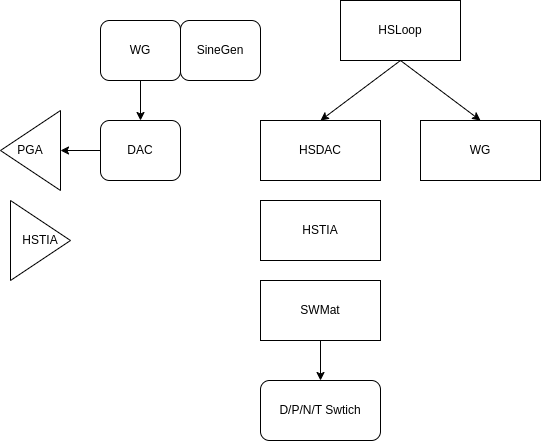

The diagram above was exported from draw.io. Its source (the exported page's mxGraphModel, read from the mxfile embedded in the PNG):
<mxGraphModel dx="751" dy="401" grid="1" gridSize="10" guides="1" tooltips="1" connect="1" arrows="1" fold="1" page="1" pageScale="1" pageWidth="850" pageHeight="1100" math="0" shadow="0">
  <root>
    <mxCell id="0" />
    <mxCell id="1" parent="0" />
    <mxCell id="9" style="edgeStyle=none;html=1;exitX=0.5;exitY=1;exitDx=0;exitDy=0;entryX=0.5;entryY=0;entryDx=0;entryDy=0;" edge="1" parent="1" source="3" target="4">
      <mxGeometry relative="1" as="geometry" />
    </mxCell>
    <mxCell id="10" style="edgeStyle=none;html=1;exitX=0.5;exitY=1;exitDx=0;exitDy=0;entryX=0.5;entryY=0;entryDx=0;entryDy=0;" edge="1" parent="1" source="3" target="7">
      <mxGeometry relative="1" as="geometry" />
    </mxCell>
    <mxCell id="3" value="HSLoop" style="rounded=0;whiteSpace=wrap;html=1;" vertex="1" parent="1">
      <mxGeometry x="600" y="40" width="120" height="60" as="geometry" />
    </mxCell>
    <mxCell id="4" value="HSDAC" style="rounded=0;whiteSpace=wrap;html=1;" vertex="1" parent="1">
      <mxGeometry x="520" y="160" width="120" height="60" as="geometry" />
    </mxCell>
    <mxCell id="5" value="HSTIA" style="rounded=0;whiteSpace=wrap;html=1;" vertex="1" parent="1">
      <mxGeometry x="520" y="240" width="120" height="60" as="geometry" />
    </mxCell>
    <mxCell id="16" style="edgeStyle=none;html=1;exitX=0.5;exitY=1;exitDx=0;exitDy=0;entryX=0.5;entryY=0;entryDx=0;entryDy=0;" edge="1" parent="1" source="6" target="8">
      <mxGeometry relative="1" as="geometry" />
    </mxCell>
    <mxCell id="6" value="SWMat" style="rounded=0;whiteSpace=wrap;html=1;" vertex="1" parent="1">
      <mxGeometry x="520" y="320" width="120" height="60" as="geometry" />
    </mxCell>
    <mxCell id="7" value="WG" style="rounded=0;whiteSpace=wrap;html=1;" vertex="1" parent="1">
      <mxGeometry x="680" y="160" width="120" height="60" as="geometry" />
    </mxCell>
    <mxCell id="8" value="D/P/N/T Swtich" style="rounded=1;whiteSpace=wrap;html=1;" vertex="1" parent="1">
      <mxGeometry x="520" y="420" width="120" height="60" as="geometry" />
    </mxCell>
    <mxCell id="14" style="edgeStyle=none;html=1;exitX=0;exitY=0.5;exitDx=0;exitDy=0;" edge="1" parent="1" source="12" target="13">
      <mxGeometry relative="1" as="geometry" />
    </mxCell>
    <mxCell id="12" value="DAC" style="rounded=1;whiteSpace=wrap;html=1;" vertex="1" parent="1">
      <mxGeometry x="360" y="160" width="80" height="60" as="geometry" />
    </mxCell>
    <mxCell id="13" value="PGA" style="triangle;whiteSpace=wrap;html=1;direction=west;" vertex="1" parent="1">
      <mxGeometry x="260" y="150" width="60" height="80" as="geometry" />
    </mxCell>
    <mxCell id="15" value="HSTIA" style="triangle;whiteSpace=wrap;html=1;" vertex="1" parent="1">
      <mxGeometry x="270" y="240" width="60" height="80" as="geometry" />
    </mxCell>
    <mxCell id="18" style="edgeStyle=none;html=1;exitX=0.5;exitY=1;exitDx=0;exitDy=0;entryX=0.5;entryY=0;entryDx=0;entryDy=0;" edge="1" parent="1" source="17" target="12">
      <mxGeometry relative="1" as="geometry" />
    </mxCell>
    <mxCell id="17" value="WG" style="rounded=1;whiteSpace=wrap;html=1;" vertex="1" parent="1">
      <mxGeometry x="360" y="60" width="80" height="60" as="geometry" />
    </mxCell>
    <mxCell id="19" value="SineGen" style="rounded=1;whiteSpace=wrap;html=1;" vertex="1" parent="1">
      <mxGeometry x="440" y="60" width="80" height="60" as="geometry" />
    </mxCell>
  </root>
</mxGraphModel>